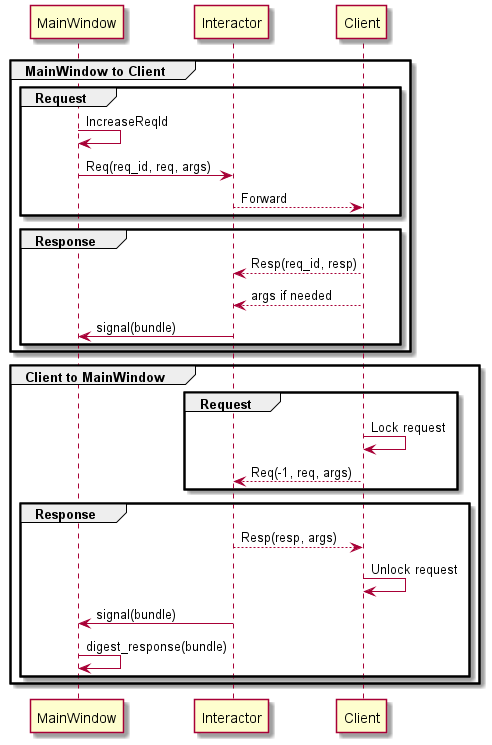

The diagram above was rendered by PlantUML. Its source (embedded in the PNG):
@startuml Host Side Interaction

' Entity declaration
participant MainWindow as Win
participant Interactor as Inter
participant Client

group MainWindow to Client

    group Request
        Win -> Win: IncreaseReqId
        Win -> Inter: Req(req_id, req, args)
        Inter --> Client: Forward
    end

    group Response
        Client --> Inter: Resp(req_id, resp)
        Client --> Inter: args if needed

        Inter -> Win: signal(bundle)
    end

end

group Client to MainWindow

    group Request
        Client -> Client: Lock request
        Client --> Inter: Req(-1, req, args)
    end

    group Response    
        Inter --> Client: Resp(resp, args)
        Client -> Client: Unlock request
        Inter -> Win: signal(bundle)
        Win -> Win: digest_response(bundle)
    end

end

@enduml